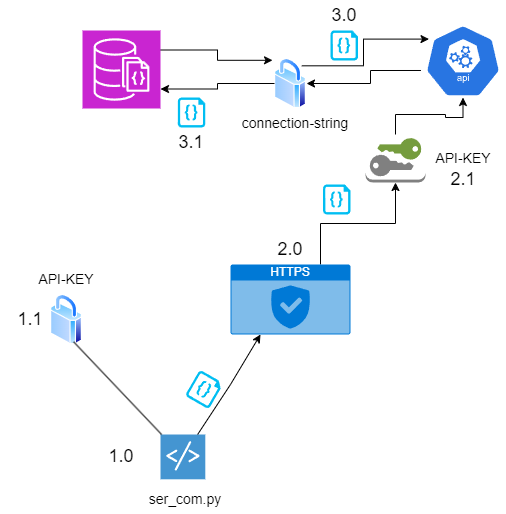

The diagram above was exported from draw.io. Its source (the exported page's mxGraphModel, read from the mxfile embedded in the PNG):
<mxGraphModel dx="1290" dy="579" grid="1" gridSize="10" guides="1" tooltips="1" connect="1" arrows="1" fold="1" page="1" pageScale="1" pageWidth="850" pageHeight="1100" math="0" shadow="0">
  <root>
    <mxCell id="0" />
    <mxCell id="1" parent="0" />
    <mxCell id="Z5sqnEa70S3tgFkF5YNN-12" style="edgeStyle=orthogonalEdgeStyle;rounded=0;orthogonalLoop=1;jettySize=auto;html=1;exitX=0.75;exitY=0;exitDx=0;exitDy=0;exitPerimeter=0;entryX=0.5;entryY=1;entryDx=0;entryDy=0;entryPerimeter=0;" edge="1" parent="1" source="Z5sqnEa70S3tgFkF5YNN-1" target="Z5sqnEa70S3tgFkF5YNN-2">
      <mxGeometry relative="1" as="geometry">
        <mxPoint x="500" y="334" as="targetPoint" />
      </mxGeometry>
    </mxCell>
    <mxCell id="Z5sqnEa70S3tgFkF5YNN-1" value="HTTPS" style="html=1;whiteSpace=wrap;strokeColor=none;fillColor=#0079D6;labelPosition=center;verticalLabelPosition=middle;verticalAlign=top;align=center;fontSize=12;outlineConnect=0;spacingTop=-6;fontColor=#FFFFFF;sketch=0;shape=mxgraph.sitemap.security;" vertex="1" parent="1">
      <mxGeometry x="340" y="394" width="120" height="70" as="geometry" />
    </mxCell>
    <mxCell id="Z5sqnEa70S3tgFkF5YNN-2" value="" style="outlineConnect=0;dashed=0;verticalLabelPosition=bottom;verticalAlign=top;align=center;html=1;shape=mxgraph.aws3.long_term_security_credential;fillColor=#ffffff;gradientColor=none;" vertex="1" parent="1">
      <mxGeometry x="475" y="264" width="60" height="48" as="geometry" />
    </mxCell>
    <mxCell id="Z5sqnEa70S3tgFkF5YNN-21" style="edgeStyle=orthogonalEdgeStyle;rounded=0;orthogonalLoop=1;jettySize=auto;html=1;exitX=1;exitY=0.25;exitDx=0;exitDy=0;exitPerimeter=0;entryX=-0.062;entryY=0.036;entryDx=0;entryDy=0;entryPerimeter=0;" edge="1" parent="1" source="Z5sqnEa70S3tgFkF5YNN-4" target="Z5sqnEa70S3tgFkF5YNN-14">
      <mxGeometry relative="1" as="geometry">
        <mxPoint x="380" y="191" as="targetPoint" />
      </mxGeometry>
    </mxCell>
    <mxCell id="Z5sqnEa70S3tgFkF5YNN-4" value="" style="sketch=0;points=[[0,0,0],[0.25,0,0],[0.5,0,0],[0.75,0,0],[1,0,0],[0,1,0],[0.25,1,0],[0.5,1,0],[0.75,1,0],[1,1,0],[0,0.25,0],[0,0.5,0],[0,0.75,0],[1,0.25,0],[1,0.5,0],[1,0.75,0]];outlineConnect=0;fontColor=#232F3E;fillColor=#C925D1;strokeColor=#ffffff;dashed=0;verticalLabelPosition=bottom;verticalAlign=top;align=center;html=1;fontSize=12;fontStyle=0;aspect=fixed;shape=mxgraph.aws4.resourceIcon;resIcon=mxgraph.aws4.documentdb_with_mongodb_compatibility;" vertex="1" parent="1">
      <mxGeometry x="192" y="160" width="78" height="78" as="geometry" />
    </mxCell>
    <mxCell id="Z5sqnEa70S3tgFkF5YNN-19" style="edgeStyle=orthogonalEdgeStyle;rounded=0;orthogonalLoop=1;jettySize=auto;html=1;exitX=0.005;exitY=0.63;exitDx=0;exitDy=0;exitPerimeter=0;entryX=1;entryY=0.5;entryDx=0;entryDy=0;" edge="1" parent="1" source="Z5sqnEa70S3tgFkF5YNN-5" target="Z5sqnEa70S3tgFkF5YNN-14">
      <mxGeometry relative="1" as="geometry">
        <Array as="points">
          <mxPoint x="480" y="200" />
          <mxPoint x="480" y="213" />
        </Array>
      </mxGeometry>
    </mxCell>
    <mxCell id="Z5sqnEa70S3tgFkF5YNN-5" value="" style="sketch=0;html=1;dashed=0;whitespace=wrap;fillColor=#2875E2;strokeColor=#ffffff;points=[[0.005,0.63,0],[0.1,0.2,0],[0.9,0.2,0],[0.5,0,0],[0.995,0.63,0],[0.72,0.99,0],[0.5,1,0],[0.28,0.99,0]];verticalLabelPosition=bottom;align=center;verticalAlign=top;shape=mxgraph.kubernetes.icon;prIcon=api" vertex="1" parent="1">
      <mxGeometry x="530" y="154" width="85" height="73" as="geometry" />
    </mxCell>
    <mxCell id="Z5sqnEa70S3tgFkF5YNN-7" value="" style="verticalLabelPosition=bottom;html=1;verticalAlign=top;align=center;strokeColor=none;fillColor=#00BEF2;shape=mxgraph.azure.code_file;pointerEvents=1;rotation=30;" vertex="1" parent="1">
      <mxGeometry x="300" y="504" width="27.5" height="30" as="geometry" />
    </mxCell>
    <mxCell id="Z5sqnEa70S3tgFkF5YNN-8" value="" style="shadow=0;dashed=0;html=1;strokeColor=none;fillColor=#4495D1;labelPosition=center;verticalLabelPosition=bottom;verticalAlign=top;align=center;outlineConnect=0;shape=mxgraph.veeam.script;" vertex="1" parent="1">
      <mxGeometry x="270" y="564" width="44.8" height="44.8" as="geometry" />
    </mxCell>
    <mxCell id="Z5sqnEa70S3tgFkF5YNN-9" value="" style="endArrow=classic;html=1;rounded=0;entryX=0.25;entryY=1;entryDx=0;entryDy=0;entryPerimeter=0;" edge="1" parent="1" source="Z5sqnEa70S3tgFkF5YNN-8" target="Z5sqnEa70S3tgFkF5YNN-1">
      <mxGeometry width="50" height="50" relative="1" as="geometry">
        <mxPoint x="240" y="494" as="sourcePoint" />
        <mxPoint x="290" y="444" as="targetPoint" />
        <Array as="points">
          <mxPoint x="340" y="514" />
        </Array>
      </mxGeometry>
    </mxCell>
    <mxCell id="Z5sqnEa70S3tgFkF5YNN-11" value="&lt;span style=&quot;font-size: 14px;&quot;&gt;ser_com.py&lt;/span&gt;" style="text;html=1;strokeColor=none;fillColor=none;align=center;verticalAlign=middle;whiteSpace=wrap;rounded=0;" vertex="1" parent="1">
      <mxGeometry x="250" y="614" width="90" height="30" as="geometry" />
    </mxCell>
    <mxCell id="Z5sqnEa70S3tgFkF5YNN-13" style="edgeStyle=orthogonalEdgeStyle;rounded=0;orthogonalLoop=1;jettySize=auto;html=1;exitX=0.5;exitY=0;exitDx=0;exitDy=0;exitPerimeter=0;entryX=0.5;entryY=1;entryDx=0;entryDy=0;entryPerimeter=0;" edge="1" parent="1" source="Z5sqnEa70S3tgFkF5YNN-2" target="Z5sqnEa70S3tgFkF5YNN-5">
      <mxGeometry relative="1" as="geometry" />
    </mxCell>
    <mxCell id="Z5sqnEa70S3tgFkF5YNN-14" value="" style="image;aspect=fixed;perimeter=ellipsePerimeter;html=1;align=center;shadow=0;dashed=0;spacingTop=3;image=img/lib/active_directory/secure.svg;" vertex="1" parent="1">
      <mxGeometry x="384" y="188" width="32" height="50" as="geometry" />
    </mxCell>
    <mxCell id="Z5sqnEa70S3tgFkF5YNN-15" value="" style="image;aspect=fixed;perimeter=ellipsePerimeter;html=1;align=center;shadow=0;dashed=0;spacingTop=3;image=img/lib/active_directory/secure.svg;" vertex="1" parent="1">
      <mxGeometry x="160" y="424" width="32" height="50" as="geometry" />
    </mxCell>
    <mxCell id="Z5sqnEa70S3tgFkF5YNN-16" value="" style="endArrow=none;html=1;rounded=0;entryX=0.75;entryY=1;entryDx=0;entryDy=0;" edge="1" parent="1" source="Z5sqnEa70S3tgFkF5YNN-8" target="Z5sqnEa70S3tgFkF5YNN-15">
      <mxGeometry width="50" height="50" relative="1" as="geometry">
        <mxPoint x="240" y="534" as="sourcePoint" />
        <mxPoint x="290" y="484" as="targetPoint" />
      </mxGeometry>
    </mxCell>
    <mxCell id="Z5sqnEa70S3tgFkF5YNN-17" value="" style="verticalLabelPosition=bottom;html=1;verticalAlign=top;align=center;strokeColor=none;fillColor=#00BEF2;shape=mxgraph.azure.code_file;pointerEvents=1;rotation=0;" vertex="1" parent="1">
      <mxGeometry x="432.5" y="314" width="27.5" height="30" as="geometry" />
    </mxCell>
    <mxCell id="Z5sqnEa70S3tgFkF5YNN-20" style="edgeStyle=orthogonalEdgeStyle;rounded=0;orthogonalLoop=1;jettySize=auto;html=1;exitX=0;exitY=0.5;exitDx=0;exitDy=0;entryX=1;entryY=0.75;entryDx=0;entryDy=0;entryPerimeter=0;" edge="1" parent="1" source="Z5sqnEa70S3tgFkF5YNN-14" target="Z5sqnEa70S3tgFkF5YNN-4">
      <mxGeometry relative="1" as="geometry" />
    </mxCell>
    <mxCell id="Z5sqnEa70S3tgFkF5YNN-22" style="edgeStyle=orthogonalEdgeStyle;rounded=0;orthogonalLoop=1;jettySize=auto;html=1;exitX=1;exitY=0;exitDx=0;exitDy=0;entryX=0.1;entryY=0.2;entryDx=0;entryDy=0;entryPerimeter=0;" edge="1" parent="1" source="Z5sqnEa70S3tgFkF5YNN-14" target="Z5sqnEa70S3tgFkF5YNN-5">
      <mxGeometry relative="1" as="geometry" />
    </mxCell>
    <mxCell id="Z5sqnEa70S3tgFkF5YNN-23" value="" style="verticalLabelPosition=bottom;html=1;verticalAlign=top;align=center;strokeColor=none;fillColor=#00BEF2;shape=mxgraph.azure.code_file;pointerEvents=1;rotation=0;" vertex="1" parent="1">
      <mxGeometry x="440" y="160" width="27.5" height="30" as="geometry" />
    </mxCell>
    <mxCell id="Z5sqnEa70S3tgFkF5YNN-24" value="" style="verticalLabelPosition=bottom;html=1;verticalAlign=top;align=center;strokeColor=none;fillColor=#00BEF2;shape=mxgraph.azure.code_file;pointerEvents=1;rotation=0;" vertex="1" parent="1">
      <mxGeometry x="287.3" y="227" width="27.5" height="30" as="geometry" />
    </mxCell>
    <mxCell id="Z5sqnEa70S3tgFkF5YNN-25" value="&lt;font style=&quot;font-size: 14px;&quot;&gt;API-KEY&lt;/font&gt;" style="text;html=1;strokeColor=none;fillColor=none;align=center;verticalAlign=middle;whiteSpace=wrap;rounded=0;" vertex="1" parent="1">
      <mxGeometry x="542.5" y="273" width="60" height="30" as="geometry" />
    </mxCell>
    <mxCell id="Z5sqnEa70S3tgFkF5YNN-26" value="&lt;font style=&quot;font-size: 14px;&quot;&gt;API-KEY&lt;/font&gt;" style="text;html=1;strokeColor=none;fillColor=none;align=center;verticalAlign=middle;whiteSpace=wrap;rounded=0;" vertex="1" parent="1">
      <mxGeometry x="146" y="394" width="60" height="30" as="geometry" />
    </mxCell>
    <mxCell id="Z5sqnEa70S3tgFkF5YNN-27" value="&lt;font style=&quot;font-size: 18px;&quot;&gt;1.0&lt;/font&gt;" style="text;html=1;strokeColor=none;fillColor=none;align=center;verticalAlign=middle;whiteSpace=wrap;rounded=0;" vertex="1" parent="1">
      <mxGeometry x="201" y="571.4" width="60" height="30" as="geometry" />
    </mxCell>
    <mxCell id="Z5sqnEa70S3tgFkF5YNN-28" value="&lt;font style=&quot;font-size: 18px;&quot;&gt;1.1&lt;/font&gt;" style="text;html=1;strokeColor=none;fillColor=none;align=center;verticalAlign=middle;whiteSpace=wrap;rounded=0;" vertex="1" parent="1">
      <mxGeometry x="110" y="434" width="60" height="30" as="geometry" />
    </mxCell>
    <mxCell id="Z5sqnEa70S3tgFkF5YNN-29" value="&lt;font style=&quot;font-size: 18px;&quot;&gt;2.0&lt;/font&gt;" style="text;html=1;strokeColor=none;fillColor=none;align=center;verticalAlign=middle;whiteSpace=wrap;rounded=0;" vertex="1" parent="1">
      <mxGeometry x="370" y="364" width="60" height="30" as="geometry" />
    </mxCell>
    <mxCell id="Z5sqnEa70S3tgFkF5YNN-30" value="&lt;font style=&quot;font-size: 18px;&quot;&gt;2.1&lt;/font&gt;" style="text;html=1;strokeColor=none;fillColor=none;align=center;verticalAlign=middle;whiteSpace=wrap;rounded=0;" vertex="1" parent="1">
      <mxGeometry x="542.5" y="294" width="60" height="30" as="geometry" />
    </mxCell>
    <mxCell id="Z5sqnEa70S3tgFkF5YNN-31" value="&lt;font style=&quot;font-size: 18px;&quot;&gt;3.0&lt;/font&gt;" style="text;html=1;strokeColor=none;fillColor=none;align=center;verticalAlign=middle;whiteSpace=wrap;rounded=0;" vertex="1" parent="1">
      <mxGeometry x="423.75" y="130" width="60" height="30" as="geometry" />
    </mxCell>
    <mxCell id="Z5sqnEa70S3tgFkF5YNN-32" value="&lt;font style=&quot;font-size: 14px;&quot;&gt;connection-string&lt;/font&gt;" style="text;html=1;strokeColor=none;fillColor=none;align=center;verticalAlign=middle;whiteSpace=wrap;rounded=0;" vertex="1" parent="1">
      <mxGeometry x="340" y="238" width="130" height="30" as="geometry" />
    </mxCell>
    <mxCell id="Z5sqnEa70S3tgFkF5YNN-35" value="&lt;font style=&quot;font-size: 18px;&quot;&gt;3.1&lt;/font&gt;" style="text;html=1;strokeColor=none;fillColor=none;align=center;verticalAlign=middle;whiteSpace=wrap;rounded=0;" vertex="1" parent="1">
      <mxGeometry x="271.05" y="257" width="60" height="30" as="geometry" />
    </mxCell>
  </root>
</mxGraphModel>